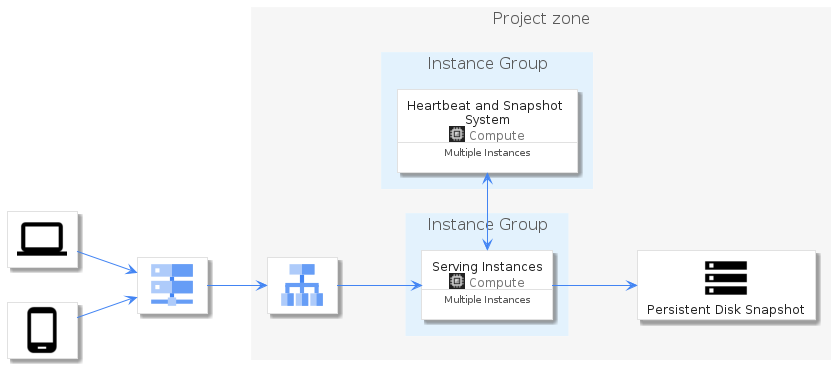

The diagram above was rendered by PlantUML. Its source (embedded in the PNG):
@startuml
' configures the library
!global $INCLUSION_MODE="local"
!global $LIB_BASE_LOCATION=".."

' loads the library's bootstrap
!include $LIB_BASE_LOCATION/bootstrap.puml

' loads the package bootstrap
include('gcp/bootstrap')

left to right direction

include('material-4/Hardware/Laptop')
include('material-4/Hardware/PhoneAndroid')
include('material-4/Device/Storage')

include('gcp/Item/Networking/CloudDns')
include('gcp/Item/Networking/CloudLoadBalancing')
include('gcp/Item/Compute/ComputeEngine')
include('gcp/Group/GroupProjectZone')
include('gcp/Group/GroupInstances')

Laptop('laptop', '')
PhoneAndroid('phone', '')
CloudDns('dns')
GroupProjectZone('project') {
  CloudLoadBalancing('lb')
  GroupInstances('grp_instances', 'Instance Group') {
    ComputeEngineCard('instances','Serving Instances', 'Multiple Instances')
  }
  GroupInstances('grp_heartbeat', 'Instance Group') {
    ComputeEngineCard('heartbeat', 'Heartbeat and Snapshot System', 'Multiple Instances')
  }
  Storage('storage', 'Persistent Disk Snapshot')
}

laptop --> dns
phone --> dns
dns --> lb
lb --> instances
heartbeat <-> instances
instances --> storage

@enduml